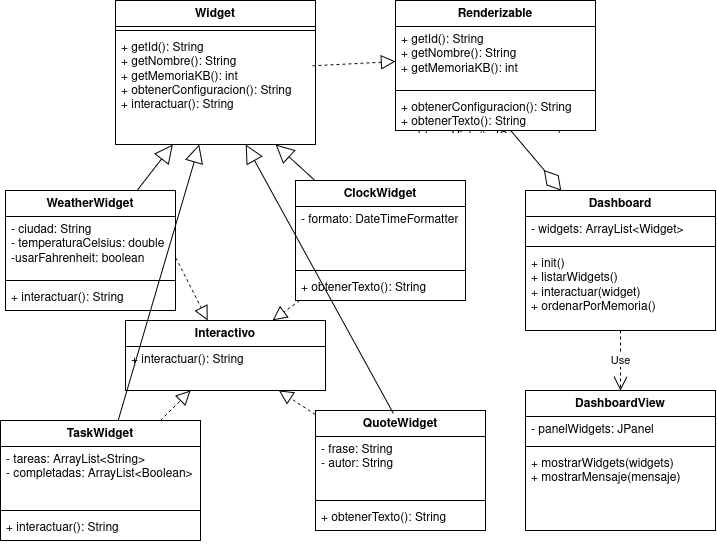

The diagram above was exported from draw.io. Its source (the exported page's mxGraphModel, read from the mxfile embedded in the PNG):
<mxGraphModel dx="1178" dy="628" grid="1" gridSize="10" guides="1" tooltips="1" connect="1" arrows="1" fold="1" page="1" pageScale="1" pageWidth="850" pageHeight="1100" math="0" shadow="0">
  <root>
    <mxCell id="0" />
    <mxCell id="1" parent="0" />
    <mxCell id="zzwuDB355Q78pbYlfND--1" parent="1" style="swimlane;fontStyle=1;align=center;verticalAlign=top;childLayout=stackLayout;horizontal=1;startSize=26;horizontalStack=0;resizeParent=1;resizeParentMax=0;resizeLast=0;collapsible=1;marginBottom=0;whiteSpace=wrap;html=1;" value="Widget" vertex="1">
      <mxGeometry height="144" width="200" x="200" y="80" as="geometry" />
    </mxCell>
    <mxCell id="zzwuDB355Q78pbYlfND--3" parent="zzwuDB355Q78pbYlfND--1" style="line;strokeWidth=1;fillColor=none;align=left;verticalAlign=middle;spacingTop=-1;spacingLeft=3;spacingRight=3;rotatable=0;labelPosition=right;points=[];portConstraint=eastwest;strokeColor=inherit;labelPerimeter=1;" value="" vertex="1">
      <mxGeometry height="8" width="200" y="26" as="geometry" />
    </mxCell>
    <mxCell id="zzwuDB355Q78pbYlfND--4" parent="zzwuDB355Q78pbYlfND--1" style="text;strokeColor=none;fillColor=none;align=left;verticalAlign=top;spacingLeft=4;spacingRight=4;overflow=hidden;rotatable=0;points=[[0,0.5],[1,0.5]];portConstraint=eastwest;whiteSpace=wrap;html=1;" value="+ getId(): String&lt;br&gt;+ getNombre(): String&lt;br&gt;+ getMemoriaKB(): int&lt;br&gt;+ obtenerConfiguracion(): String&lt;br&gt;+ interactuar(): String" vertex="1">
      <mxGeometry height="110" width="200" y="34" as="geometry" />
    </mxCell>
    <mxCell id="zzwuDB355Q78pbYlfND--5" parent="1" style="swimlane;fontStyle=1;align=center;verticalAlign=top;childLayout=stackLayout;horizontal=1;startSize=26;horizontalStack=0;resizeParent=1;resizeParentMax=0;resizeLast=0;collapsible=1;marginBottom=0;whiteSpace=wrap;html=1;" value="&lt;b&gt;WeatherWidget&lt;/b&gt;" vertex="1">
      <mxGeometry height="120" width="170" x="90" y="270" as="geometry" />
    </mxCell>
    <mxCell id="zzwuDB355Q78pbYlfND--6" parent="zzwuDB355Q78pbYlfND--5" style="text;strokeColor=none;fillColor=none;align=left;verticalAlign=top;spacingLeft=4;spacingRight=4;overflow=hidden;rotatable=0;points=[[0,0.5],[1,0.5]];portConstraint=eastwest;whiteSpace=wrap;html=1;" value="- ciudad: String&lt;br&gt;- temperaturaCelsius: double&lt;br&gt;-usarFahrenheit: boolean" vertex="1">
      <mxGeometry height="60" width="170" y="26" as="geometry" />
    </mxCell>
    <mxCell id="zzwuDB355Q78pbYlfND--7" parent="zzwuDB355Q78pbYlfND--5" style="line;strokeWidth=1;fillColor=none;align=left;verticalAlign=middle;spacingTop=-1;spacingLeft=3;spacingRight=3;rotatable=0;labelPosition=right;points=[];portConstraint=eastwest;strokeColor=inherit;labelPerimeter=1;" value="" vertex="1">
      <mxGeometry height="8" width="170" y="86" as="geometry" />
    </mxCell>
    <mxCell id="zzwuDB355Q78pbYlfND--8" parent="zzwuDB355Q78pbYlfND--5" style="text;strokeColor=none;fillColor=none;align=left;verticalAlign=top;spacingLeft=4;spacingRight=4;overflow=hidden;rotatable=0;points=[[0,0.5],[1,0.5]];portConstraint=eastwest;whiteSpace=wrap;html=1;" value="+ interactuar(): String" vertex="1">
      <mxGeometry height="26" width="170" y="94" as="geometry" />
    </mxCell>
    <mxCell id="zzwuDB355Q78pbYlfND--9" parent="1" style="swimlane;fontStyle=1;align=center;verticalAlign=top;childLayout=stackLayout;horizontal=1;startSize=26;horizontalStack=0;resizeParent=1;resizeParentMax=0;resizeLast=0;collapsible=1;marginBottom=0;whiteSpace=wrap;html=1;" value="&lt;b&gt;ClockWidget&lt;/b&gt;" vertex="1">
      <mxGeometry height="120" width="170" x="380" y="260" as="geometry" />
    </mxCell>
    <mxCell id="zzwuDB355Q78pbYlfND--10" parent="zzwuDB355Q78pbYlfND--9" style="text;strokeColor=none;fillColor=none;align=left;verticalAlign=top;spacingLeft=4;spacingRight=4;overflow=hidden;rotatable=0;points=[[0,0.5],[1,0.5]];portConstraint=eastwest;whiteSpace=wrap;html=1;" value="- formato: DateTimeFormatter" vertex="1">
      <mxGeometry height="60" width="170" y="26" as="geometry" />
    </mxCell>
    <mxCell id="zzwuDB355Q78pbYlfND--11" parent="zzwuDB355Q78pbYlfND--9" style="line;strokeWidth=1;fillColor=none;align=left;verticalAlign=middle;spacingTop=-1;spacingLeft=3;spacingRight=3;rotatable=0;labelPosition=right;points=[];portConstraint=eastwest;strokeColor=inherit;labelPerimeter=1;" value="" vertex="1">
      <mxGeometry height="8" width="170" y="86" as="geometry" />
    </mxCell>
    <mxCell id="zzwuDB355Q78pbYlfND--12" parent="zzwuDB355Q78pbYlfND--9" style="text;strokeColor=none;fillColor=none;align=left;verticalAlign=top;spacingLeft=4;spacingRight=4;overflow=hidden;rotatable=0;points=[[0,0.5],[1,0.5]];portConstraint=eastwest;whiteSpace=wrap;html=1;" value="+ obtenerTexto(): String" vertex="1">
      <mxGeometry height="26" width="170" y="94" as="geometry" />
    </mxCell>
    <mxCell id="zzwuDB355Q78pbYlfND--13" parent="1" style="swimlane;fontStyle=1;align=center;verticalAlign=top;childLayout=stackLayout;horizontal=1;startSize=26;horizontalStack=0;resizeParent=1;resizeParentMax=0;resizeLast=0;collapsible=1;marginBottom=0;whiteSpace=wrap;html=1;" value="&lt;b&gt;Dashboard&lt;/b&gt;" vertex="1">
      <mxGeometry height="140" width="190" x="610" y="270" as="geometry" />
    </mxCell>
    <mxCell id="zzwuDB355Q78pbYlfND--14" parent="zzwuDB355Q78pbYlfND--13" style="text;strokeColor=none;fillColor=none;align=left;verticalAlign=top;spacingLeft=4;spacingRight=4;overflow=hidden;rotatable=0;points=[[0,0.5],[1,0.5]];portConstraint=eastwest;whiteSpace=wrap;html=1;" value="- widgets: ArrayList&amp;lt;Widget&amp;gt;" vertex="1">
      <mxGeometry height="26" width="190" y="26" as="geometry" />
    </mxCell>
    <mxCell id="zzwuDB355Q78pbYlfND--15" parent="zzwuDB355Q78pbYlfND--13" style="line;strokeWidth=1;fillColor=none;align=left;verticalAlign=middle;spacingTop=-1;spacingLeft=3;spacingRight=3;rotatable=0;labelPosition=right;points=[];portConstraint=eastwest;strokeColor=inherit;labelPerimeter=1;" value="" vertex="1">
      <mxGeometry height="8" width="190" y="52" as="geometry" />
    </mxCell>
    <mxCell id="zzwuDB355Q78pbYlfND--16" parent="zzwuDB355Q78pbYlfND--13" style="text;strokeColor=none;fillColor=none;align=left;verticalAlign=top;spacingLeft=4;spacingRight=4;overflow=hidden;rotatable=0;points=[[0,0.5],[1,0.5]];portConstraint=eastwest;whiteSpace=wrap;html=1;" value="+ init()&lt;br&gt;+ listarWidgets()&lt;br&gt;+ interactuar(widget)&lt;br&gt;&lt;div&gt;+&amp;nbsp;ordenarPorMemoria()&lt;/div&gt;" vertex="1">
      <mxGeometry height="80" width="190" y="60" as="geometry" />
    </mxCell>
    <mxCell id="zzwuDB355Q78pbYlfND--17" parent="1" style="swimlane;fontStyle=1;align=center;verticalAlign=top;childLayout=stackLayout;horizontal=1;startSize=26;horizontalStack=0;resizeParent=1;resizeParentMax=0;resizeLast=0;collapsible=1;marginBottom=0;whiteSpace=wrap;html=1;" value="&lt;b&gt;TaskWidget&lt;/b&gt;" vertex="1">
      <mxGeometry height="120" width="200" x="85" y="500" as="geometry" />
    </mxCell>
    <mxCell id="zzwuDB355Q78pbYlfND--18" parent="zzwuDB355Q78pbYlfND--17" style="text;strokeColor=none;fillColor=none;align=left;verticalAlign=top;spacingLeft=4;spacingRight=4;overflow=hidden;rotatable=0;points=[[0,0.5],[1,0.5]];portConstraint=eastwest;whiteSpace=wrap;html=1;" value="- tareas: ArrayList&amp;lt;String&amp;gt;&lt;br&gt;- completadas: ArrayList&amp;lt;Boolean&amp;gt;" vertex="1">
      <mxGeometry height="60" width="200" y="26" as="geometry" />
    </mxCell>
    <mxCell id="zzwuDB355Q78pbYlfND--19" parent="zzwuDB355Q78pbYlfND--17" style="line;strokeWidth=1;fillColor=none;align=left;verticalAlign=middle;spacingTop=-1;spacingLeft=3;spacingRight=3;rotatable=0;labelPosition=right;points=[];portConstraint=eastwest;strokeColor=inherit;labelPerimeter=1;" value="" vertex="1">
      <mxGeometry height="8" width="200" y="86" as="geometry" />
    </mxCell>
    <mxCell id="zzwuDB355Q78pbYlfND--20" parent="zzwuDB355Q78pbYlfND--17" style="text;strokeColor=none;fillColor=none;align=left;verticalAlign=top;spacingLeft=4;spacingRight=4;overflow=hidden;rotatable=0;points=[[0,0.5],[1,0.5]];portConstraint=eastwest;whiteSpace=wrap;html=1;" value="+ interactuar(): String" vertex="1">
      <mxGeometry height="26" width="200" y="94" as="geometry" />
    </mxCell>
    <mxCell id="zzwuDB355Q78pbYlfND--21" parent="1" style="swimlane;fontStyle=1;align=center;verticalAlign=top;childLayout=stackLayout;horizontal=1;startSize=26;horizontalStack=0;resizeParent=1;resizeParentMax=0;resizeLast=0;collapsible=1;marginBottom=0;whiteSpace=wrap;html=1;" value="&lt;b&gt;QuoteWidget&lt;/b&gt;" vertex="1">
      <mxGeometry height="120" width="170" x="400" y="490" as="geometry" />
    </mxCell>
    <mxCell id="zzwuDB355Q78pbYlfND--22" parent="zzwuDB355Q78pbYlfND--21" style="text;strokeColor=none;fillColor=none;align=left;verticalAlign=top;spacingLeft=4;spacingRight=4;overflow=hidden;rotatable=0;points=[[0,0.5],[1,0.5]];portConstraint=eastwest;whiteSpace=wrap;html=1;" value="- frase: String&lt;br&gt;- autor: String" vertex="1">
      <mxGeometry height="60" width="170" y="26" as="geometry" />
    </mxCell>
    <mxCell id="zzwuDB355Q78pbYlfND--23" parent="zzwuDB355Q78pbYlfND--21" style="line;strokeWidth=1;fillColor=none;align=left;verticalAlign=middle;spacingTop=-1;spacingLeft=3;spacingRight=3;rotatable=0;labelPosition=right;points=[];portConstraint=eastwest;strokeColor=inherit;labelPerimeter=1;" value="" vertex="1">
      <mxGeometry height="8" width="170" y="86" as="geometry" />
    </mxCell>
    <mxCell id="zzwuDB355Q78pbYlfND--24" parent="zzwuDB355Q78pbYlfND--21" style="text;strokeColor=none;fillColor=none;align=left;verticalAlign=top;spacingLeft=4;spacingRight=4;overflow=hidden;rotatable=0;points=[[0,0.5],[1,0.5]];portConstraint=eastwest;whiteSpace=wrap;html=1;" value="+ obtenerTexto(): String" vertex="1">
      <mxGeometry height="26" width="170" y="94" as="geometry" />
    </mxCell>
    <mxCell id="zzwuDB355Q78pbYlfND--35" parent="1" style="swimlane;fontStyle=1;align=center;verticalAlign=top;childLayout=stackLayout;horizontal=1;startSize=26;horizontalStack=0;resizeParent=1;resizeParentMax=0;resizeLast=0;collapsible=1;marginBottom=0;whiteSpace=wrap;html=1;" value="&lt;b&gt;DashboardView&lt;/b&gt;" vertex="1">
      <mxGeometry height="140" width="190" x="610" y="470" as="geometry" />
    </mxCell>
    <mxCell id="zzwuDB355Q78pbYlfND--36" parent="zzwuDB355Q78pbYlfND--35" style="text;strokeColor=none;fillColor=none;align=left;verticalAlign=top;spacingLeft=4;spacingRight=4;overflow=hidden;rotatable=0;points=[[0,0.5],[1,0.5]];portConstraint=eastwest;whiteSpace=wrap;html=1;" value="- panelWidgets: JPanel" vertex="1">
      <mxGeometry height="26" width="190" y="26" as="geometry" />
    </mxCell>
    <mxCell id="zzwuDB355Q78pbYlfND--37" parent="zzwuDB355Q78pbYlfND--35" style="line;strokeWidth=1;fillColor=none;align=left;verticalAlign=middle;spacingTop=-1;spacingLeft=3;spacingRight=3;rotatable=0;labelPosition=right;points=[];portConstraint=eastwest;strokeColor=inherit;labelPerimeter=1;" value="" vertex="1">
      <mxGeometry height="8" width="190" y="52" as="geometry" />
    </mxCell>
    <mxCell id="zzwuDB355Q78pbYlfND--38" parent="zzwuDB355Q78pbYlfND--35" style="text;strokeColor=none;fillColor=none;align=left;verticalAlign=top;spacingLeft=4;spacingRight=4;overflow=hidden;rotatable=0;points=[[0,0.5],[1,0.5]];portConstraint=eastwest;whiteSpace=wrap;html=1;" value="+ mostrarWidgets(widgets)&lt;br&gt;+ mostrarMensaje(mensaje)" vertex="1">
      <mxGeometry height="80" width="190" y="60" as="geometry" />
    </mxCell>
    <mxCell id="zzwuDB355Q78pbYlfND--39" parent="1" style="swimlane;fontStyle=1;align=center;verticalAlign=top;childLayout=stackLayout;horizontal=1;startSize=26;horizontalStack=0;resizeParent=1;resizeParentMax=0;resizeLast=0;collapsible=1;marginBottom=0;whiteSpace=wrap;html=1;" value="Renderizable" vertex="1">
      <mxGeometry height="130" width="200" x="480" y="80" as="geometry" />
    </mxCell>
    <mxCell id="zzwuDB355Q78pbYlfND--40" parent="zzwuDB355Q78pbYlfND--39" style="text;strokeColor=none;fillColor=none;align=left;verticalAlign=top;spacingLeft=4;spacingRight=4;overflow=hidden;rotatable=0;points=[[0,0.5],[1,0.5]];portConstraint=eastwest;whiteSpace=wrap;html=1;" value="+ getId(): String&lt;br&gt;+ getNombre(): String&lt;br&gt;+ getMemoriaKB(): int" vertex="1">
      <mxGeometry height="60" width="200" y="26" as="geometry" />
    </mxCell>
    <mxCell id="zzwuDB355Q78pbYlfND--41" parent="zzwuDB355Q78pbYlfND--39" style="line;strokeWidth=1;fillColor=none;align=left;verticalAlign=middle;spacingTop=-1;spacingLeft=3;spacingRight=3;rotatable=0;labelPosition=right;points=[];portConstraint=eastwest;strokeColor=inherit;labelPerimeter=1;" value="" vertex="1">
      <mxGeometry height="8" width="200" y="86" as="geometry" />
    </mxCell>
    <mxCell id="zzwuDB355Q78pbYlfND--42" parent="zzwuDB355Q78pbYlfND--39" style="text;strokeColor=none;fillColor=none;align=left;verticalAlign=top;spacingLeft=4;spacingRight=4;overflow=hidden;rotatable=0;points=[[0,0.5],[1,0.5]];portConstraint=eastwest;whiteSpace=wrap;html=1;" value="+ obtenerConfiguracion(): String&lt;br&gt;+ obtenerTexto(): String&lt;br&gt;+ obtenerVista(): JComponent" vertex="1">
      <mxGeometry height="36" width="200" y="94" as="geometry" />
    </mxCell>
    <mxCell id="zzwuDB355Q78pbYlfND--43" edge="1" parent="1" source="zzwuDB355Q78pbYlfND--4" style="endArrow=block;dashed=1;endFill=0;endSize=12;html=1;rounded=0;defaultLabelBackgroundColor=page;labelPadding=0 4;exitX=0.985;exitY=0.285;exitDx=0;exitDy=0;exitPerimeter=0;" target="zzwuDB355Q78pbYlfND--40" value="">
      <mxGeometry relative="1" width="160" as="geometry">
        <mxPoint x="540" y="120" as="sourcePoint" />
        <mxPoint x="598" y="120" as="targetPoint" />
      </mxGeometry>
    </mxCell>
    <mxCell id="zzwuDB355Q78pbYlfND--44" edge="1" parent="1" source="zzwuDB355Q78pbYlfND--42" style="endArrow=diamondThin;endFill=0;endSize=24;html=1;rounded=0;defaultLabelBackgroundColor=page;labelPadding=0 4;" target="zzwuDB355Q78pbYlfND--13" value="">
      <mxGeometry relative="1" width="160" as="geometry">
        <mxPoint x="800" y="190" as="sourcePoint" />
        <mxPoint x="842" y="190" as="targetPoint" />
      </mxGeometry>
    </mxCell>
    <mxCell id="zzwuDB355Q78pbYlfND--46" parent="1" style="swimlane;fontStyle=1;align=center;verticalAlign=top;childLayout=stackLayout;horizontal=1;startSize=26;horizontalStack=0;resizeParent=1;resizeParentMax=0;resizeLast=0;collapsible=1;marginBottom=0;whiteSpace=wrap;html=1;" value="Interactivo" vertex="1">
      <mxGeometry height="70" width="200" x="210" y="400" as="geometry" />
    </mxCell>
    <mxCell id="zzwuDB355Q78pbYlfND--47" parent="zzwuDB355Q78pbYlfND--46" style="text;strokeColor=none;fillColor=none;align=left;verticalAlign=top;spacingLeft=4;spacingRight=4;overflow=hidden;rotatable=0;points=[[0,0.5],[1,0.5]];portConstraint=eastwest;whiteSpace=wrap;html=1;" value="+ interactuar(): String" vertex="1">
      <mxGeometry height="44" width="200" y="26" as="geometry" />
    </mxCell>
    <mxCell id="zzwuDB355Q78pbYlfND--48" edge="1" parent="1" source="zzwuDB355Q78pbYlfND--5" style="endArrow=block;endSize=16;endFill=0;html=1;rounded=0;defaultLabelBackgroundColor=page;labelPadding=0 4;" target="zzwuDB355Q78pbYlfND--4" value="">
      <mxGeometry relative="1" width="160" as="geometry">
        <mxPoint x="90" y="230" as="sourcePoint" />
        <mxPoint x="250" y="230" as="targetPoint" />
      </mxGeometry>
    </mxCell>
    <mxCell id="zzwuDB355Q78pbYlfND--49" edge="1" parent="1" source="zzwuDB355Q78pbYlfND--9" style="endArrow=block;endSize=16;endFill=0;html=1;rounded=0;defaultLabelBackgroundColor=page;labelPadding=0 4;" target="zzwuDB355Q78pbYlfND--4" value="">
      <mxGeometry relative="1" width="160" as="geometry">
        <mxPoint x="280" y="316" as="sourcePoint" />
        <mxPoint x="315" y="270" as="targetPoint" />
      </mxGeometry>
    </mxCell>
    <mxCell id="zzwuDB355Q78pbYlfND--51" edge="1" parent="1" source="zzwuDB355Q78pbYlfND--21" style="endArrow=block;endSize=16;endFill=0;html=1;rounded=0;defaultLabelBackgroundColor=page;labelPadding=0 4;exitX=0.458;exitY=0.024;exitDx=0;exitDy=0;exitPerimeter=0;" target="zzwuDB355Q78pbYlfND--4" value="">
      <mxGeometry relative="1" width="160" as="geometry">
        <mxPoint x="489" y="436" as="sourcePoint" />
        <mxPoint x="450" y="400" as="targetPoint" />
      </mxGeometry>
    </mxCell>
    <mxCell id="zzwuDB355Q78pbYlfND--52" edge="1" parent="1" source="zzwuDB355Q78pbYlfND--17" style="endArrow=block;endSize=16;endFill=0;html=1;rounded=0;defaultLabelBackgroundColor=page;labelPadding=0 4;" target="zzwuDB355Q78pbYlfND--4" value="">
      <mxGeometry relative="1" width="160" as="geometry">
        <mxPoint x="558" y="739" as="sourcePoint" />
        <mxPoint x="410" y="470" as="targetPoint" />
      </mxGeometry>
    </mxCell>
    <mxCell id="zzwuDB355Q78pbYlfND--53" edge="1" parent="1" source="zzwuDB355Q78pbYlfND--16" style="endArrow=open;endSize=12;dashed=1;html=1;rounded=0;defaultLabelBackgroundColor=page;labelPadding=0 4;" target="zzwuDB355Q78pbYlfND--35" value="Use">
      <mxGeometry relative="1" width="160" as="geometry">
        <mxPoint x="610" y="420" as="sourcePoint" />
        <mxPoint x="770" y="420" as="targetPoint" />
      </mxGeometry>
    </mxCell>
    <mxCell id="zzwuDB355Q78pbYlfND--54" edge="1" parent="1" source="zzwuDB355Q78pbYlfND--6" style="endArrow=block;dashed=1;endFill=0;endSize=12;html=1;rounded=0;defaultLabelBackgroundColor=page;labelPadding=0 4;exitX=1.002;exitY=0.689;exitDx=0;exitDy=0;exitPerimeter=0;" target="zzwuDB355Q78pbYlfND--46" value="">
      <mxGeometry relative="1" width="160" as="geometry">
        <mxPoint x="230" y="330" as="sourcePoint" />
        <mxPoint x="390" y="330" as="targetPoint" />
      </mxGeometry>
    </mxCell>
    <mxCell id="zzwuDB355Q78pbYlfND--55" edge="1" parent="1" source="zzwuDB355Q78pbYlfND--9" style="endArrow=block;dashed=1;endFill=0;endSize=12;html=1;rounded=0;defaultLabelBackgroundColor=page;labelPadding=0 4;" target="zzwuDB355Q78pbYlfND--46" value="">
      <mxGeometry relative="1" width="160" as="geometry">
        <mxPoint x="270" y="350" as="sourcePoint" />
        <mxPoint x="302" y="413" as="targetPoint" />
      </mxGeometry>
    </mxCell>
    <mxCell id="zzwuDB355Q78pbYlfND--56" edge="1" parent="1" source="zzwuDB355Q78pbYlfND--21" style="endArrow=block;dashed=1;endFill=0;endSize=12;html=1;rounded=0;defaultLabelBackgroundColor=page;labelPadding=0 4;" target="zzwuDB355Q78pbYlfND--46" value="">
      <mxGeometry relative="1" width="160" as="geometry">
        <mxPoint x="427" y="370" as="sourcePoint" />
        <mxPoint x="400" y="390" as="targetPoint" />
      </mxGeometry>
    </mxCell>
    <mxCell id="zzwuDB355Q78pbYlfND--57" edge="1" parent="1" source="zzwuDB355Q78pbYlfND--17" style="endArrow=block;dashed=1;endFill=0;endSize=12;html=1;rounded=0;defaultLabelBackgroundColor=page;labelPadding=0 4;" target="zzwuDB355Q78pbYlfND--46" value="">
      <mxGeometry relative="1" width="160" as="geometry">
        <mxPoint x="417" y="484" as="sourcePoint" />
        <mxPoint x="380" y="460" as="targetPoint" />
      </mxGeometry>
    </mxCell>
  </root>
</mxGraphModel>